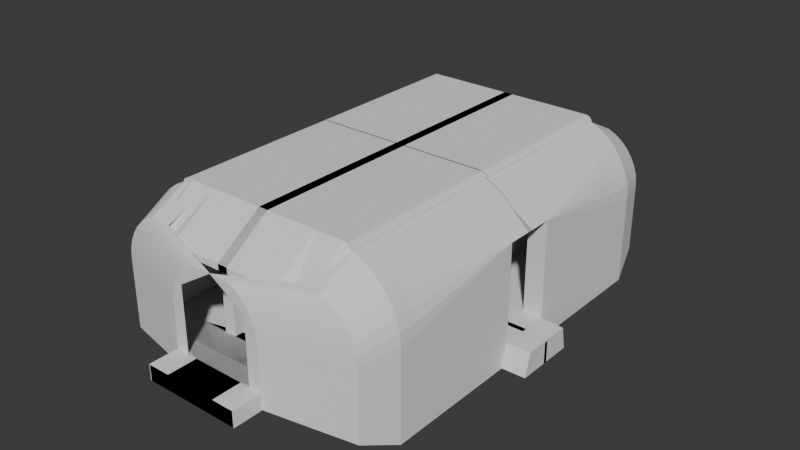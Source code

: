 # Source: vlak.blend  (saved by Blender 4.5.88; exported with 4.5.12 LTS)
import bpy
from mathutils import Matrix  # noqa: F401  (used for matrix-valued properties, if any)

bpy.ops.wm.read_factory_settings(use_empty=True)
scene = bpy.context.scene
scene.name = 'Scene'

# ---- collections
col_collection = bpy.data.collections.new('Collection'); scene.collection.children.link(col_collection)

# ---- world
world_world = bpy.data.worlds.new('World'); scene.world = world_world
world_world.use_nodes = True; world_world.node_tree.nodes.clear()
_N = world_world.node_tree.nodes; _L = world_world.node_tree.links
n0 = _N.new('ShaderNodeOutputWorld'); n0.name = 'World Output'; n0.location = (200, 100)
n1 = _N.new('ShaderNodeBackground'); n1.name = 'Background'; n1.location = (-200, 100)
n1.inputs[0].default_value = (0.05088, 0.05088, 0.05088, 1.0)
_L.new(n1.outputs[0], n0.inputs[0])
n0.is_active_output = True
world_world.color = (0.05088, 0.05088, 0.05088)
world_world.sun_shadow_jitter_overblur = 0.0

# ---- meshes
me_krychle = bpy.data.meshes.new('Krychle')
me_krychle.from_pydata([(-12.09, -12.86, -1.0), (-12.09, -12.86, 1.0), (-9.747, -12.86, -1.0), (-7.227, -12.86, -1.0), (-4.707, -12.86, -1.0), (-2.186, -12.86, -1.0), (0.3339, -12.86, -1.0), (0.3339, -12.86, 1.0), (-2.186, -12.86, 1.0), (-4.707, -12.86, 1.0), (-7.227, -12.86, 1.0), (-10.49, -12.86, 1.017), (-10.49, -12.86, 9.387), (-8.226, -12.86, 12.31), (-5.878, -12.86, 12.31), (-5.878, -12.86, 12.83), (0.4202, -12.86, 12.31), (0.4202, -12.86, 12.83), (-8.226, -12.86, 12.31), (-12.09, -12.86, 6.845), (-9.087, -12.86, 11.92), (-9.905, -12.86, 11.33), (-10.64, -12.86, 10.59), (-11.25, -12.86, 9.722), (-11.71, -12.86, 8.778), (-12.0, -12.86, 7.803), (-7.584, -12.86, 12.83), (-8.226, -12.86, 12.31), (-7.727, -12.86, 12.82), (-7.863, -12.86, 12.78), (-7.984, -12.86, 12.72), (-8.086, -12.86, 12.64), (-8.162, -12.86, 12.54), (-8.21, -12.86, 12.43), (-4.933, -12.86, 12.31), (-3.884, -12.86, 12.31), (-2.834, -12.86, 12.31), (-1.784, -12.86, 12.31), (-0.7345, -12.86, 12.31), (-0.7345, -12.86, 12.83), (-1.784, -12.86, 12.83), (-2.834, -12.86, 12.83), (-3.884, -12.86, 12.83), (-4.933, -12.86, 12.83), (-4.933, -12.86, 0.8182), (-3.884, -12.86, 0.8182), (-3.859, -11.46, 1.095), (-3.859, -11.46, 2.921), (-3.859, -2.368, 1.095), (-3.859, -2.368, 2.921), (-1.859, -11.46, 1.095), (-1.859, -11.46, 2.921), (-1.859, -2.368, 1.095), (-1.859, -2.368, 2.921), (-3.661, -10.56, 2.921), (-3.661, -3.265, 2.921), (-2.056, -3.265, 2.921), (-2.056, -10.56, 2.921), (-3.661, -10.56, 3.072), (-3.661, -3.265, 3.072), (-2.056, -3.265, 3.072), (-2.056, -10.56, 3.072), (-3.781, -11.11, 3.209), (-3.623, -10.95, 3.368), (-3.76, -11.08, 3.288), (-3.702, -11.03, 3.346), (-3.623, -2.879, 3.368), (-3.781, -2.72, 3.209), (-3.702, -2.8, 3.346), (-3.76, -2.742, 3.288), (-2.095, -2.879, 3.368), (-1.936, -2.72, 3.209), (-2.016, -2.8, 3.346), (-1.958, -2.742, 3.288), (-2.095, -10.95, 3.368), (-1.936, -11.11, 3.209), (-2.016, -11.03, 3.346), (-1.958, -11.08, 3.288), (-3.781, -2.72, 3.185), (-3.756, -2.833, 3.072), (-3.781, -2.833, 3.072), (-3.779, -2.729, 3.142), (-3.774, -2.753, 3.105), (-3.766, -2.79, 3.081), (-1.961, -2.833, 3.072), (-1.936, -2.72, 3.185), (-1.952, -2.79, 3.081), (-1.944, -2.753, 3.105), (-1.938, -2.729, 3.142), (-2.017, -10.74, 3.072), (-1.936, -11.11, 3.153), (-1.977, -10.92, 3.083), (-1.947, -11.06, 3.113), (-1.936, -2.752, 3.153), (-1.961, -2.833, 3.072), (-1.952, -2.79, 3.081), (-1.943, -2.758, 3.103), (-1.938, -2.766, 3.117), (-1.94, -2.792, 3.113), (-1.949, -2.822, 3.083), (-3.75, -10.96, 3.072), (-3.781, -11.11, 3.209), (-3.781, -10.96, 3.072), (-3.765, -11.03, 3.091), (-3.777, -11.09, 3.141), (-1.936, -11.11, 3.153), (-2.017, -10.96, 3.072), (-1.986, -10.97, 3.081), (-1.947, -11.06, 3.113), (-1.977, -11.09, 3.113), (-2.006, -11.03, 3.083), (-12.09, -2.732, -1.0), (0.3339, -2.732, 1.0), (-2.186, -2.732, 1.0), (-4.707, -2.732, 1.0), (-7.227, -2.732, 1.0), (-10.49, -2.732, 1.017), (-9.747, -2.732, -1.0), (-7.227, -2.732, -1.0), (-4.707, -2.732, -1.0), (-2.186, -2.732, -1.0), (0.3339, -2.732, -1.0), (-10.49, -2.732, 9.387), (-8.226, -2.732, 12.31), (-5.878, -2.732, 12.31), (-5.878, -2.732, 12.83), (0.4202, -2.732, 12.31), (0.4202, -2.732, 12.83), (-8.226, -2.732, 12.31), (-9.087, -2.732, 11.92), (-9.905, -2.732, 11.33), (-10.64, -2.732, 10.59), (-7.584, -2.732, 12.83), (-7.727, -2.732, 12.82), (-7.863, -2.732, 12.78), (-7.984, -2.732, 12.72), (-8.086, -2.732, 12.64), (-8.162, -2.732, 12.54), (-8.21, -2.732, 12.43), (-8.226, -2.732, 12.31), (-4.933, -2.732, 12.31), (-3.884, -2.732, 12.31), (-2.834, -2.732, 12.31), (-1.784, -2.732, 12.31), (-0.7345, -2.732, 12.31), (-4.933, -2.732, 12.83), (-3.884, -2.732, 12.83), (-2.834, -2.732, 12.83), (-1.784, -2.732, 12.83), (-0.7345, -2.732, 12.83), (-4.933, -2.732, 0.8182), (-3.884, -2.732, 0.8182), (-4.933, -2.157, 11.11), (-4.933, -2.157, 1.044), (-3.884, -2.021, 10.87), (-3.884, -2.021, 1.147), (-3.997, -2.732, 12.31), (-3.997, -2.732, 0.8182), (-3.997, -2.157, 11.11), (-3.997, -2.157, 1.044), (-12.09, -14.41, 1.0), (-12.09, -14.41, -1.0), (-10.49, -14.41, 1.017), (-9.747, -14.41, -1.0), (-7.227, -14.41, -1.0), (-4.707, -14.41, -1.0), (-2.186, -14.41, -1.0), (7.065, -14.41, -1.0), (7.065, -14.41, 1.0), (-2.186, -14.41, 1.0), (-4.707, -14.41, 1.0), (-7.227, -14.41, 1.0), (-10.49, -14.41, 9.387), (-5.878, -14.41, 12.31), (-8.226, -14.41, 12.31), (-5.878, -14.41, 12.83), (0.4202, -14.41, 12.83), (0.4202, -14.41, 12.31), (-0.7345, -14.41, 12.31), (-4.933, -14.41, 12.83), (4.229, -19.49, 2.357), (-8.226, -14.41, 12.31), (-9.087, -14.41, 11.92), (-9.905, -14.41, 11.33), (-10.64, -14.41, 10.59), (-11.25, -14.41, 9.722), (-11.71, -14.41, 8.778), (-12.0, -14.41, 7.803), (-12.09, -14.41, 6.845), (-7.727, -14.41, 12.82), (-7.584, -14.41, 12.83), (-7.863, -14.41, 12.78), (-7.984, -14.41, 12.72), (-8.086, -14.41, 12.64), (-8.162, -14.41, 12.54), (-8.21, -14.41, 12.43), (-8.226, -14.41, 12.31), (-4.933, -14.41, 12.31), (-3.884, -14.41, 12.31), (-2.834, -14.41, 12.31), (-1.784, -14.41, 12.31), (-0.7345, -14.41, 12.83), (-1.784, -14.41, 12.83), (-2.834, -14.41, 12.83), (-3.884, -14.41, 12.83), (-4.933, -14.41, 0.8182), (-3.884, -14.41, 0.8182), (6.66, -17.55, 1.938), (-2.025, -17.55, 1.938), (-3.484, -17.55, 0.3866), (5.202, -17.55, 0.3866), (-5.439, -17.55, 0.3866), (-9.348, -17.55, 0.3866), (-7.393, -17.55, 0.3866), (-11.17, -17.55, 0.3866), (-9.928, -17.55, 1.951), (-11.17, -17.55, 1.938), (-5.439, -17.55, 1.938), (-7.393, -17.55, 1.938), (-9.928, -17.55, 8.443), (-6.347, -17.55, 10.71), (-8.168, -17.55, 10.71), (-8.168, -17.55, 10.71), (-8.836, -17.55, 10.4), (-9.47, -17.55, 9.951), (-10.04, -17.55, 9.374), (-10.51, -17.55, 8.703), (-10.87, -17.55, 7.971), (-11.09, -17.55, 7.214), (-11.17, -17.55, 6.472), (-0.6231, -19.49, 2.357), (2.527, -19.49, 1.006), (4.229, -19.49, 1.006), (0.8247, -19.49, 1.006), (-2.579, -19.49, 1.006), (-0.8773, -19.49, 1.006), (-4.165, -19.49, 1.006), (-3.084, -19.49, 2.369), (-4.165, -19.49, 2.357), (-1.643, -19.49, 2.357), (-2.249, -19.49, 2.357), (-3.084, -19.49, 8.021), (0.03359, -19.49, 9.996), (-1.552, -19.49, 9.996), (-2.579, -19.49, 9.11), (-1.552, -19.49, 9.996), (-2.134, -19.49, 9.729), (-2.686, -19.49, 9.334), (-3.181, -19.49, 8.832), (-3.595, -19.49, 8.247), (-3.906, -19.49, 7.61), (-4.1, -19.49, 6.951), (-4.165, -19.49, 6.305), (-5.878, -17.68, 10.11), (-5.878, -17.68, 9.583), (0.4202, -18.37, 10.11), (0.4202, -18.37, 9.583), (-0.7345, -18.37, 9.583), (-4.933, -18.37, 10.11), (-4.933, -18.37, 9.583), (-3.884, -18.37, 9.583), (-2.834, -18.37, 9.583), (-1.784, -18.37, 9.583), (-0.7345, -18.37, 10.11), (-1.784, -18.37, 10.11), (-2.834, -18.37, 10.11), (-3.884, -18.37, 10.11), (-12.09, 0.05262, 1.0), (-7.752, -14.41, 12.31), (-12.09, 0.05262, -1.0), (-7.752, -17.68, 9.583), (-7.752, -14.41, 12.31), (-7.255, -14.41, 12.83), (-7.606, -14.41, 12.68), (-7.255, -17.68, 10.11), (-7.752, -17.68, 9.583), (-7.606, -17.68, 9.953), (-9.747, 0.05262, -1.0), (-7.227, 0.05262, -1.0), (-4.707, 0.05262, -1.0), (-2.186, 0.05262, -1.0), (0.3339, 0.05262, -1.0), (-8.226, 0.05262, 12.31), (-5.878, 0.05262, 12.83), (0.4202, 0.05262, 12.31), (0.4202, 0.05262, 12.83), (-8.226, 0.05262, 12.31), (-9.087, 0.05262, 11.92), (-9.905, 0.05262, 11.33), (-10.64, 0.05262, 10.59), (-11.25, -2.732, 9.392), (-12.14, 0.2285, 1.017), (-12.14, 0.2285, 9.387), (-7.584, 0.05262, 12.83), (-7.727, 0.05262, 12.82), (-7.863, 0.05262, 12.78), (-7.984, 0.05262, 12.72), (-8.086, 0.05262, 12.64), (-8.162, 0.05262, 12.54), (-8.21, 0.05262, 12.43), (-8.226, 0.05262, 12.31), (-3.884, 0.05262, 12.31), (-2.834, 0.05262, 12.31), (-1.784, 0.05262, 12.31), (-0.7345, 0.05262, 12.31), (-4.933, 0.05262, 12.83), (-3.884, 0.05262, 12.83), (-2.834, 0.05262, 12.83), (-1.784, 0.05262, 12.83), (-0.7345, 0.05262, 12.83), (-3.884, 0.3353, 10.87), (-0.8801, -12.86, -1.0), (-0.8801, -12.86, 1.0), (-0.8801, -2.732, -1.0), (-0.8801, -2.732, 1.0), (2.609, -14.41, 1.0), (2.609, -14.41, -1.0), (2.476, -17.55, 1.938), (1.018, -17.55, 0.3866), (1.892, -19.49, 2.357), (3.409, -19.49, 1.006), (-0.8801, 0.05262, -1.0), (1.892, -22.04, 2.357), (-0.6231, -22.04, 2.357), (3.409, -22.04, 1.006), (4.229, -22.04, 1.006), (0.8247, -22.04, 1.006), (2.527, -22.04, 1.006), (-2.579, -22.04, 1.006), (-0.8773, -22.04, 1.006), (-4.165, -22.04, 1.006), (-3.084, -22.04, 2.369), (-4.165, -22.04, 2.357), (-1.643, -22.04, 2.357), (-2.249, -22.04, 2.357), (4.229, -22.04, 2.357), (0.3339, -2.282, 1.0), (-2.186, -2.282, 1.0), (-4.707, -2.282, 1.0), (-7.227, -2.282, 1.0), (-10.49, -2.282, 1.017), (-10.49, -2.282, 9.387), (-5.878, -2.282, 12.31), (-4.933, -2.282, 12.31), (-4.933, -2.282, 0.8182), (-3.884, -2.282, 0.8182), (-12.14, -2.282, 9.387), (-3.884, -1.571, 1.147), (-3.997, -2.282, 12.31), (-0.8801, -2.282, 1.0), (-4.707, 0.2919, 1.0), (0.3339, 0.2919, 1.0), (-0.8801, 0.2919, 1.0), (-2.186, 0.2919, 1.0), (-11.25, 0.05262, 9.392), (-10.49, 0.2285, 9.387), (-10.49, 0.2285, 1.017), (-7.227, 0.2285, 1.0), (-4.933, 0.2285, 12.31), (-5.878, 0.2285, 12.31), (-4.707, 0.2285, 1.0), (-8.186, 0.2285, 10.85), (-5.967, 0.2285, 1.0), (-5.406, 0.2285, 12.31), (-8.861, 0.2285, 1.009), (-12.14, -2.282, 1.017), (-14.1, 0.1604, -1.044), (-14.1, -2.625, -1.044), (-14.15, -2.175, 0.9738), (-14.1, 0.1604, 0.9563)], [], [(32, 33, 195, 194), (314, 113, 8, 312), (113, 114, 9, 8), (114, 115, 10, 9), (115, 116, 11, 10), (111, 117, 2, 0), (117, 118, 3, 2), (118, 119, 4, 3), (119, 120, 5, 4), (313, 121, 6, 311), (24, 25, 187, 186), (36, 37, 200, 199), (2, 3, 164, 163), (23, 24, 186, 185), (35, 36, 199, 198), (149, 39, 17, 127), (0, 2, 163, 161), (1, 0, 161, 160), (22, 23, 185, 184), (26, 28, 189, 190), (31, 32, 194, 193), (21, 22, 184, 183), (14, 34, 197, 173), (128, 18, 13, 123), (365, 1, 19, 346), (44, 45, 206, 205), (20, 21, 183, 182), (123, 13, 27, 139), (125, 132, 26, 15), (15, 26, 190, 175), (141, 35, 45, 151), (125, 15, 43, 145), (145, 43, 42, 146), (146, 42, 41, 147), (147, 41, 40, 148), (148, 40, 39, 149), (18, 20, 182, 181), (19, 1, 160, 188), (12, 14, 173, 172), (30, 31, 193, 192), (27, 13, 174, 196), (10, 11, 162, 171), (46, 47, 49, 48), (48, 49, 53, 52), (52, 53, 51, 50), (50, 51, 47, 46), (48, 52, 50, 46), (53, 49, 55, 56), (57, 56, 60, 61), (51, 53, 56, 57), (49, 47, 54, 55), (47, 51, 57, 54), (55, 54, 58, 59), (54, 57, 61, 58), (56, 55, 59, 60), (63, 66, 68, 65), (65, 68, 69, 64), (64, 69, 67, 62), (66, 70, 72, 68), (68, 72, 73, 69), (69, 73, 71, 67), (70, 74, 76, 72), (72, 76, 77, 73), (73, 77, 75, 71), (74, 63, 65, 76), (76, 65, 64, 77), (77, 64, 62, 75), (70, 66, 63, 74), (78, 81, 80), (81, 82, 80), (82, 83, 80), (83, 79, 80), (78, 85, 88, 81), (81, 88, 87, 82), (82, 87, 86, 83), (83, 86, 84, 79), (60, 59, 79, 84), (85, 78, 67, 71), (93, 98, 99, 94, 95, 96, 97), (93, 90, 92, 98), (98, 92, 91, 99), (99, 91, 89, 94), (90, 93, 85, 71, 75), (61, 60, 84, 94, 89), (84, 86, 95, 94), (86, 87, 96, 95), (87, 88, 97, 96), (88, 85, 93, 97), (100, 103, 102), (103, 104, 102), (104, 101, 102), (105, 109, 110, 106, 107, 108), (100, 106, 110, 103), (103, 110, 109, 104), (104, 109, 105, 101), (58, 61, 89, 106, 100), (78, 80, 102, 101, 62, 67), (59, 58, 100, 102, 80, 79), (101, 105, 90, 75, 62), (89, 91, 107, 106), (91, 92, 108, 107), (92, 90, 105, 108), (34, 140, 150, 44), (150, 140, 156, 157), (44, 150, 151, 45), (308, 148, 149, 309), (307, 147, 148, 308), (306, 146, 147, 307), (305, 145, 146, 306), (283, 125, 145, 305), (37, 143, 144, 38), (36, 142, 143, 37), (35, 141, 142, 36), (301, 141, 154, 310), (14, 124, 140, 34), (283, 293, 132, 125), (282, 123, 139, 300), (33, 138, 139, 27), (32, 137, 138, 33), (31, 136, 137, 32), (30, 135, 136, 31), (29, 134, 135, 30), (28, 133, 134, 29), (26, 132, 133, 28), (286, 128, 123, 282), (25, 346, 19), (24, 346, 25), (23, 346, 24), (22, 131, 346, 23), (21, 130, 131, 22), (20, 129, 130, 21), (18, 128, 129, 20), (38, 144, 126, 16), (309, 149, 127, 285), (16, 126, 127, 17), (12, 122, 124, 14), (321, 281, 121, 313), (279, 280, 120, 119), (278, 279, 119, 118), (277, 278, 118, 117), (269, 277, 117, 111), (11, 116, 122, 12), (0, 1, 365, 111), (141, 151, 155, 154), (157, 156, 158, 159), (153, 150, 157, 159), (140, 152, 158, 156), (152, 153, 159, 158), (167, 168, 207, 210), (201, 202, 264, 263), (164, 165, 211, 213), (316, 167, 210, 318), (315, 169, 208, 317), (172, 173, 220, 219), (182, 183, 224, 223), (171, 162, 215, 218), (173, 174, 221, 220), (188, 160, 216, 229), (181, 182, 223, 222), (170, 171, 218, 217), (162, 172, 219, 215), (163, 164, 213, 212), (174, 181, 222, 221), (174, 173, 175, 190, 189, 191, 192, 193, 194, 195, 196), (176, 201, 263, 255), (200, 178, 257, 262), (199, 200, 262, 261), (198, 199, 261, 260), (198, 197, 205, 206), (3, 4, 165, 164), (45, 35, 198, 206), (37, 38, 178, 200), (25, 19, 188, 187), (4, 5, 166, 165), (28, 29, 191, 189), (17, 39, 201, 176), (16, 17, 176, 177), (311, 6, 167, 316), (11, 12, 172, 162), (39, 40, 202, 201), (33, 27, 196, 195), (38, 16, 177, 178), (312, 8, 169, 315), (34, 44, 205, 197), (40, 41, 203, 202), (6, 7, 168, 167), (43, 15, 175, 179), (8, 9, 170, 169), (29, 30, 192, 191), (41, 42, 204, 203), (9, 10, 171, 170), (42, 43, 179, 204), (13, 18, 181, 174), (211, 209, 231, 233), (226, 227, 250, 249), (217, 218, 240, 239), (215, 219, 241, 237), (318, 210, 232, 320), (225, 226, 249, 248), (208, 217, 239, 230), (317, 208, 230, 319), (224, 225, 248, 247), (213, 211, 233, 235), (223, 224, 247, 246), (216, 214, 236, 238), (229, 216, 238, 252), (222, 223, 246, 245), (183, 184, 225, 224), (165, 166, 209, 211), (184, 185, 226, 225), (161, 163, 212, 214), (185, 186, 227, 226), (186, 187, 228, 227), (160, 161, 214, 216), (187, 188, 229, 228), (169, 170, 217, 208), (245, 246, 244), (240, 237, 331, 334), (233, 231, 327, 326), (239, 240, 334, 333), (231, 320, 324, 327), (320, 232, 325, 324), (246, 247, 244), (247, 248, 244), (248, 249, 244), (249, 250, 244), (250, 251, 244), (251, 252, 244), (245, 244, 241, 242, 243), (238, 237, 241, 244, 252), (220, 221, 243, 242), (218, 215, 237, 240), (227, 228, 251, 250), (212, 213, 235, 234), (219, 220, 242, 241), (210, 207, 180, 232), (228, 229, 252, 251), (214, 212, 234, 236), (221, 222, 245, 243), (263, 257, 256, 255), (253, 254, 259, 258), (258, 259, 260, 266), (266, 260, 261, 265), (265, 261, 262, 264), (264, 262, 257, 263), (177, 176, 255, 256), (202, 203, 265, 264), (173, 197, 259, 254), (178, 177, 256, 257), (203, 204, 266, 265), (197, 198, 260, 259), (204, 179, 258, 266), (179, 175, 253, 258), (267, 269, 366, 369), (173, 254, 270, 268), (274, 272, 273, 276), (276, 273, 271, 275), (175, 173, 268, 271, 273, 272), (271, 268, 270, 275), (253, 175, 272, 274), (254, 253, 274, 276, 275, 270), (126, 284, 285, 127), (144, 304, 284, 126), (128, 286, 287, 129), (129, 287, 288, 130), (130, 288, 289, 131), (131, 289, 292, 346), (346, 292, 354, 290), (341, 340, 365, 346), (132, 293, 294, 133), (133, 294, 295, 134), (134, 295, 296, 135), (135, 296, 297, 136), (136, 297, 298, 137), (137, 298, 299, 138), (138, 299, 300, 139), (141, 301, 302, 142), (142, 302, 303, 143), (143, 303, 304, 144), (230, 239, 333, 323), (207, 317, 319, 180), (209, 318, 320, 231), (7, 312, 315, 168), (5, 311, 316, 166), (168, 315, 317, 207), (166, 316, 318, 209), (280, 321, 313, 120), (120, 313, 311, 5), (112, 314, 312, 7), (329, 334, 331, 328), (324, 322, 323, 327), (327, 323, 333, 326), (326, 333, 334, 329), (328, 331, 332, 330), (325, 335, 322, 324), (234, 235, 329, 328), (232, 180, 335, 325), (236, 234, 328, 330), (237, 238, 332, 331), (238, 236, 330, 332), (235, 233, 326, 329), (319, 230, 323, 322), (180, 319, 322, 335), (116, 115, 339, 340), (115, 114, 338, 339), (124, 122, 341, 342), (140, 124, 342, 343), (114, 113, 337, 338), (140, 156, 348, 343), (355, 341, 346, 292), (314, 112, 336, 349), (122, 116, 340, 341), (155, 151, 345, 347), (140, 150, 344, 343), (151, 150, 344, 345), (113, 314, 349, 337), (337, 349, 352, 353), (349, 336, 351, 352), (338, 337, 353, 350), (342, 341, 355, 361, 359), (339, 338, 360, 362, 357), (343, 342, 359, 363, 358), (340, 339, 357, 364, 356), (340, 356, 291, 365), (367, 368, 369, 366), (365, 267, 369, 368), (269, 111, 367, 366), (111, 365, 368, 367)])
_uv = me_krychle.uv_layers.new(name='UVMapa')
_uv.uv.foreach_set('vector', [0.625, 0.0, 0.625, 0.0, 0.625, 0.0, 0.625, 0.0, 0.7638, 0.6587, 0.7767, 0.6587, 0.7767, 0.75, 0.7638, 0.75, 0.7767, 0.6587, 0.8017, 0.6587, 0.8017, 0.75, 0.7767, 0.75, 0.8017, 0.6587, 0.8267, 0.6587, 0.8267, 0.75, 0.8017, 0.75, 0.8267, 0.6587, 0.8517, 0.6587, 0.8517, 0.75, 0.8267, 0.75, 0.125, 0.6587, 0.1483, 0.6587, 0.1483, 0.75, 0.125, 0.75, 0.1483, 0.6587, 0.1733, 0.6587, 0.1733, 0.75, 0.1483, 0.75, 0.1733, 0.6587, 0.1983, 0.6587, 0.1983, 0.75, 0.1733, 0.75, 0.1983, 0.6587, 0.2233, 0.6587, 0.2233, 0.75, 0.1983, 0.75, 0.2362, 0.6587, 0.2483, 0.6587, 0.2483, 0.75, 0.2362, 0.75, 0.625, 0.0, 0.625, 0.0, 0.625, 0.0, 0.625, 0.0, 0.8517, 0.75, 0.8517, 0.75, 0.8517, 0.75, 0.8517, 0.75, 0.1483, 0.75, 0.1733, 0.75, 0.1733, 0.75, 0.1483, 0.75, 0.625, 0.0, 0.625, 0.0, 0.625, 0.0, 0.625, 0.0, 0.8517, 0.75, 0.8517, 0.75, 0.8517, 0.75, 0.8517, 0.75, 0.8517, 0.6587, 0.8517, 0.75, 0.8517, 0.75, 0.8517, 0.6587, 0.125, 0.75, 0.1483, 0.75, 0.1483, 0.75, 0.125, 0.75, 0.625, 0.0, 0.375, 0.0, 0.375, 0.0, 0.625, 0.0, 0.625, 0.0, 0.625, 0.0, 0.625, 0.0, 0.625, 0.0, 0.8686, 0.75, 0.87, 0.75, 0.87, 0.75, 0.8686, 0.75, 0.625, 0.0, 0.625, 0.0, 0.625, 0.0, 0.625, 0.0, 0.625, 0.0, 0.625, 0.0, 0.625, 0.0, 0.625, 0.0, 0.8517, 0.75, 0.8517, 0.75, 0.8517, 0.75, 0.8517, 0.75, 0.625, 0.9981, 0.625, 1.0, 0.625, 1.0, 0.625, 0.999, 0.625, 0.09126, 0.625, 0.0, 0.625, 0.0, 0.625, 0.09126, 0.8517, 0.75, 0.8517, 0.75, 0.8517, 0.75, 0.8517, 0.75, 0.625, 0.0, 0.625, 0.0, 0.625, 0.0, 0.625, 0.0, 0.625, 0.999, 0.625, 1.0, 0.625, 1.0, 0.625, 1.0, 0.8517, 0.6587, 0.8686, 0.6587, 0.8686, 0.75, 0.8517, 0.75, 0.8517, 0.75, 0.8686, 0.75, 0.8686, 0.75, 0.8517, 0.75, 0.8517, 0.6587, 0.8517, 0.75, 0.8517, 0.75, 0.8517, 0.6587, 0.8517, 0.6587, 0.8517, 0.75, 0.8517, 0.75, 0.8517, 0.6587, 0.8517, 0.6587, 0.8517, 0.75, 0.8517, 0.75, 0.8517, 0.6587, 0.8517, 0.6587, 0.8517, 0.75, 0.8517, 0.75, 0.8517, 0.6587, 0.8517, 0.6587, 0.8517, 0.75, 0.8517, 0.75, 0.8517, 0.6587, 0.8517, 0.6587, 0.8517, 0.75, 0.8517, 0.75, 0.8517, 0.6587, 0.625, 0.0, 0.625, 0.0, 0.625, 0.0, 0.625, 0.0, 0.625, 0.0, 0.625, 0.0, 0.625, 0.0, 0.625, 0.0, 0.8517, 0.75, 0.8517, 0.75, 0.8517, 0.75, 0.8517, 0.75, 0.8726, 0.75, 0.875, 0.75, 0.875, 0.75, 0.8726, 0.75, 0.625, 1.0, 0.625, 1.0, 0.625, 1.0, 0.625, 1.0, 0.8267, 0.75, 0.8517, 0.75, 0.8517, 0.75, 0.8267, 0.75, 0.375, 0.0, 0.625, 0.0, 0.625, 0.25, 0.375, 0.25, 0.375, 0.25, 0.625, 0.25, 0.625, 0.5, 0.375, 0.5, 0.375, 0.5, 0.625, 0.5, 0.625, 0.75, 0.375, 0.75, 0.375, 0.75, 0.625, 0.75, 0.625, 1.0, 0.375, 1.0, 0.125, 0.5, 0.375, 0.5, 0.375, 0.75, 0.125, 0.75, 0.625, 0.5, 0.625, 0.25, 0.625, 0.25, 0.625, 0.5, 0.625, 0.75, 0.625, 0.5, 0.625, 0.5, 0.625, 0.75, 0.625, 0.75, 0.625, 0.5, 0.625, 0.5, 0.625, 0.75, 0.625, 0.25, 0.625, 0.0, 0.625, 0.0, 0.625, 0.25, 0.625, 1.0, 0.625, 0.75, 0.625, 0.75, 0.625, 1.0, 0.625, 0.25, 0.625, 0.0, 0.625, 0.0, 0.625, 0.25, 0.625, 1.0, 0.625, 0.75, 0.625, 0.75, 0.625, 1.0, 0.625, 0.5, 0.625, 0.25, 0.625, 0.25, 0.625, 0.5, 0.8535, 0.7453, 0.8535, 0.5047, 0.8643, 0.5024, 0.8643, 0.7476, 0.8643, 0.7476, 0.8643, 0.5024, 0.8745, 0.5005, 0.8745, 0.7495, 0.625, 0.0006332, 0.625, 0.25, 0.625, 0.25, 0.625, 0.0, 0.8535, 0.5047, 0.6465, 0.5047, 0.6357, 0.5024, 0.8643, 0.5024, 0.8643, 0.5024, 0.6357, 0.5024, 0.6252, 0.5003, 0.8745, 0.5005, 0.625, 0.25, 0.6252, 0.5003, 0.625, 0.5, 0.625, 0.25, 0.6465, 0.5047, 0.6465, 0.7453, 0.6357, 0.7476, 0.6357, 0.5024, 0.6357, 0.5024, 0.6357, 0.7476, 0.6252, 0.7497, 0.6252, 0.5003, 0.6252, 0.5003, 0.6252, 0.7497, 0.625, 0.75, 0.625, 0.5, 0.6465, 0.7453, 0.8535, 0.7453, 0.8643, 0.7476, 0.6357, 0.7476, 0.6357, 0.7476, 0.8643, 0.7476, 0.8745, 0.7495, 0.6252, 0.7497, 0.6252, 0.7497, 0.625, 0.9971, 0.625, 1.0, 0.625, 0.75, 0.6465, 0.5047, 0.8535, 0.5047, 0.8535, 0.7453, 0.6465, 0.7453, 0.625, 0.25, 0.625, 0.2503, 0.625, 0.2467, 0.625, 0.2503, 0.625, 0.251, 0.625, 0.2467, 0.625, 0.251, 0.625, 0.2521, 0.625, 0.2467, 0.625, 0.2521, 0.625, 0.2533, 0.625, 0.2467, 0.625, 0.25, 0.625, 0.5, 0.625, 0.4997, 0.625, 0.2503, 0.625, 0.2503, 0.625, 0.4997, 0.625, 0.499, 0.625, 0.251, 0.625, 0.251, 0.625, 0.499, 0.625, 0.5, 0.625, 0.25, 0.625, 0.25, 0.625, 0.5, 0.625, 0.5, 0.625, 0.25, 0.625, 0.5, 0.625, 0.25, 0.625, 0.25, 0.625, 0.5, 0.625, 0.5, 0.625, 0.25, 0.625, 0.25, 0.625, 0.5, 0.625, 0.5009, 0.625, 0.5021, 0.625, 0.5014, 0.625, 0.5, 0.625, 0.5, 0.625, 0.5002, 0.625, 0.5012, 0.625, 0.5009, 0.625, 0.75, 0.625, 0.7485, 0.625, 0.5021, 0.625, 0.5021, 0.625, 0.7485, 0.625, 0.75, 0.625, 0.5014, 0.625, 0.5014, 0.625, 0.75, 0.625, 0.75, 0.625, 0.5, 0.625, 0.75, 0.625, 0.5009, 0.625, 0.5, 0.625, 0.5, 0.625, 0.75, 0.625, 0.75, 0.625, 0.5, 0.625, 0.5, 0.625, 0.5, 0.625, 0.75, 0.625, 0.5, 0.625, 0.5, 0.625, 0.5, 0.625, 0.5, 0.625, 0.5, 0.625, 0.5, 0.625, 0.5002, 0.625, 0.5, 0.625, 0.5, 0.625, 0.5, 0.625, 0.5012, 0.625, 0.5002, 0.625, 0.5, 0.625, 0.5, 0.625, 0.5009, 0.625, 0.5012, 0.625, 0.0, 0.625, 0.0, 0.625, 0.004259, 0.625, 0.0, 0.625, 0.0, 0.625, 0.004259, 0.625, 0.0, 0.625, 0.0, 0.625, 0.004259, 0.625, 0.75, 0.625, 0.7555, 0.625, 0.7573, 0.625, 0.7567, 0.625, 0.7526, 0.625, 0.75, 0.625, 1.0, 0.625, 0.7567, 0.625, 0.7573, 0.625, 1.0, 0.625, 1.0, 0.625, 0.7573, 0.625, 0.7555, 0.625, 0.9994, 0.625, 0.9994, 0.625, 0.7555, 0.625, 0.75, 0.625, 1.0, 0.625, 1.0, 0.625, 0.75, 0.625, 0.75, 0.625, 0.7567, 0.625, 1.0, 0.625, 0.25, 0.625, 0.2467, 0.625, 0.004259, 0.625, 0.0, 0.625, 0.0, 0.625, 0.25, 0.625, 0.25, 0.625, 0.0, 0.625, 0.0, 0.625, 0.004259, 0.625, 0.2467, 0.625, 0.25, 0.625, 1.0, 0.625, 0.75, 0.625, 0.75, 0.625, 0.75, 0.625, 1.0, 0.625, 0.75, 0.625, 0.75, 0.625, 0.7526, 0.625, 0.7567, 0.625, 0.75, 0.625, 0.75, 0.625, 0.75, 0.625, 0.7526, 0.625, 0.75, 0.625, 0.75, 0.625, 0.75, 0.625, 0.75, 0.8517, 0.75, 0.8517, 0.6587, 0.8517, 0.6587, 0.8517, 0.75, 0.8517, 0.6587, 0.8517, 0.6587, 0.8517, 0.6587, 0.8517, 0.6587, 0.8517, 0.75, 0.8517, 0.6587, 0.8517, 0.6587, 0.8517, 0.75, 0.8517, 0.6336, 0.8517, 0.6587, 0.8517, 0.6587, 0.8517, 0.6336, 0.8517, 0.6336, 0.8517, 0.6587, 0.8517, 0.6587, 0.8517, 0.6336, 0.8517, 0.6336, 0.8517, 0.6587, 0.8517, 0.6587, 0.8517, 0.6336, 0.8517, 0.6336, 0.8517, 0.6587, 0.8517, 0.6587, 0.8517, 0.6336, 0.8517, 0.6336, 0.8517, 0.6587, 0.8517, 0.6587, 0.8517, 0.6336, 0.8517, 0.75, 0.8517, 0.6587, 0.8517, 0.6587, 0.8517, 0.75, 0.8517, 0.75, 0.8517, 0.6587, 0.8517, 0.6587, 0.8517, 0.75, 0.8517, 0.75, 0.8517, 0.6587, 0.8517, 0.6587, 0.8517, 0.75, 0.8517, 0.6336, 0.8517, 0.6587, 0.8517, 0.6587, 0.8517, 0.6336, 0.8517, 0.75, 0.8517, 0.6587, 0.8517, 0.6587, 0.8517, 0.75, 0.8517, 0.6336, 0.8686, 0.6336, 0.8686, 0.6587, 0.8517, 0.6587, 0.625, 0.1164, 0.625, 0.09126, 0.625, 0.09126, 0.625, 0.1164, 0.625, 0.0, 0.625, 0.09127, 0.625, 0.09126, 0.625, 0.0, 0.625, 0.0, 0.625, 0.0913, 0.625, 0.09127, 0.625, 0.0, 0.625, 0.0, 0.625, 0.09139, 0.625, 0.0913, 0.625, 0.0, 0.8726, 0.75, 0.8726, 0.6587, 0.875, 0.6587, 0.875, 0.75, 0.8714, 0.75, 0.8714, 0.6587, 0.8726, 0.6587, 0.8726, 0.75, 0.87, 0.75, 0.87, 0.6587, 0.8714, 0.6587, 0.8714, 0.75, 0.8686, 0.75, 0.8686, 0.6587, 0.87, 0.6587, 0.87, 0.75, 0.625, 0.1164, 0.625, 0.09126, 0.625, 0.09126, 0.625, 0.1164, 0.625, 0.0, 0.625, 0.09126, 0.625, 0.0, 0.625, 0.0, 0.625, 0.09126, 0.625, 0.0, 0.625, 0.0, 0.625, 0.09126, 0.625, 0.0, 0.625, 0.0, 0.625, 0.09126, 0.625, 0.09126, 0.625, 0.0, 0.625, 0.0, 0.625, 0.09126, 0.625, 0.09126, 0.625, 0.0, 0.625, 0.0, 0.625, 0.09126, 0.625, 0.09126, 0.625, 0.0, 0.625, 0.0, 0.625, 0.09126, 0.625, 0.09126, 0.625, 0.0, 0.8517, 0.75, 0.8517, 0.6587, 0.8517, 0.6587, 0.8517, 0.75, 0.8517, 0.6336, 0.8517, 0.6587, 0.8517, 0.6587, 0.8517, 0.6336, 0.8517, 0.75, 0.8517, 0.6587, 0.8517, 0.6587, 0.8517, 0.75, 0.8517, 0.75, 0.8517, 0.6587, 0.8517, 0.6587, 0.8517, 0.75, 0.2362, 0.6336, 0.2483, 0.6336, 0.2483, 0.6587, 0.2362, 0.6587, 0.1983, 0.6336, 0.2233, 0.6336, 0.2233, 0.6587, 0.1983, 0.6587, 0.1733, 0.6336, 0.1983, 0.6336, 0.1983, 0.6587, 0.1733, 0.6587, 0.1483, 0.6336, 0.1733, 0.6336, 0.1733, 0.6587, 0.1483, 0.6587, 0.125, 0.6336, 0.1483, 0.6336, 0.1483, 0.6587, 0.125, 0.6587, 0.8517, 0.75, 0.8517, 0.6587, 0.8517, 0.6587, 0.8517, 0.75, 0.375, 0.0, 0.625, 0.0, 0.625, 0.09126, 0.375, 0.09126, 0.8517, 0.6587, 0.8517, 0.6587, 0.8517, 0.6587, 0.8517, 0.6587, 0.8517, 0.6587, 0.8517, 0.6587, 0.8517, 0.6587, 0.8517, 0.6587, 0.8517, 0.6587, 0.8517, 0.6587, 0.8517, 0.6587, 0.8517, 0.6587, 0.8517, 0.6587, 0.8517, 0.6587, 0.8517, 0.6587, 0.8517, 0.6587, 0.0, 0.0, 0.0, 0.0, 0.0, 0.0, 0.0, 0.0, 0.0, 0.0, 0.0, 0.0, 0.0, 0.0, 0.0, 0.0, 0.8517, 0.75, 0.8517, 0.75, 0.8517, 0.75, 0.8517, 0.75, 0.1733, 0.75, 0.1983, 0.75, 0.1983, 0.75, 0.1733, 0.75, 0.2362, 0.75, 0.2483, 0.75, 0.2483, 0.75, 0.2362, 0.75, 0.7638, 0.75, 0.7767, 0.75, 0.7767, 0.75, 0.7638, 0.75, 0.8517, 0.75, 0.8517, 0.75, 0.8517, 0.75, 0.8517, 0.75, 0.625, 0.0, 0.625, 0.0, 0.625, 0.0, 0.625, 0.0, 0.8267, 0.75, 0.8517, 0.75, 0.8517, 0.75, 0.8267, 0.75, 0.625, 0.9767, 0.625, 1.0, 0.625, 1.0, 0.625, 0.9767, 0.625, 0.0, 0.625, 0.0, 0.625, 0.0, 0.625, 0.0, 0.625, 0.0, 0.625, 0.0, 0.625, 0.0, 0.625, 0.0, 0.8017, 0.75, 0.8267, 0.75, 0.8267, 0.75, 0.8017, 0.75, 0.8517, 0.75, 0.8517, 0.75, 0.8517, 0.75, 0.8517, 0.75, 0.1483, 0.75, 0.1733, 0.75, 0.1733, 0.75, 0.1483, 0.75, 0.625, 1.0, 0.625, 1.0, 0.625, 1.0, 0.625, 1.0, 0.625, 1.0, 0.625, 0.9767, 0.625, 0.9767, 0.625, 0.9936, 0.625, 0.995, 0.625, 0.9964, 0.625, 0.9976, 0.625, 0.9986, 0.625, 0.9994, 0.625, 0.9998, 0.625, 1.0, 0.8517, 0.75, 0.8517, 0.75, 0.8517, 0.75, 0.8517, 0.75, 0.8517, 0.75, 0.8517, 0.75, 0.8517, 0.75, 0.8517, 0.75, 0.8517, 0.75, 0.8517, 0.75, 0.8517, 0.75, 0.8517, 0.75, 0.8517, 0.75, 0.8517, 0.75, 0.8517, 0.75, 0.8517, 0.75, 0.625, 0.9767, 0.625, 0.9767, 0.625, 0.9767, 0.625, 0.9767, 0.1733, 0.75, 0.1983, 0.75, 0.1983, 0.75, 0.1733, 0.75, 0.8517, 0.75, 0.8517, 0.75, 0.8517, 0.75, 0.8517, 0.75, 0.8517, 0.75, 0.8517, 0.75, 0.8517, 0.75, 0.8517, 0.75, 0.625, 0.0, 0.625, 0.0, 0.625, 0.0, 0.625, 0.0, 0.1983, 0.75, 0.2233, 0.75, 0.2233, 0.75, 0.1983, 0.75, 0.87, 0.75, 0.8714, 0.75, 0.8714, 0.75, 0.87, 0.75, 0.8517, 0.75, 0.8517, 0.75, 0.8517, 0.75, 0.8517, 0.75, 0.8517, 0.75, 0.8517, 0.75, 0.8517, 0.75, 0.8517, 0.75, 0.2362, 0.75, 0.2483, 0.75, 0.2483, 0.75, 0.2362, 0.75, 0.8517, 0.75, 0.8517, 0.75, 0.8517, 0.75, 0.8517, 0.75, 0.8517, 0.75, 0.8517, 0.75, 0.8517, 0.75, 0.8517, 0.75, 0.625, 0.0, 0.625, 0.0, 0.625, 0.0, 0.625, 0.0, 0.8517, 0.75, 0.8517, 0.75, 0.8517, 0.75, 0.8517, 0.75, 0.7638, 0.75, 0.7767, 0.75, 0.7767, 0.75, 0.7638, 0.75, 0.8517, 0.75, 0.8517, 0.75, 0.8517, 0.75, 0.8517, 0.75, 0.8517, 0.75, 0.8517, 0.75, 0.8517, 0.75, 0.8517, 0.75, 0.0, 0.0, 0.0, 0.0, 0.0, 0.0, 0.0, 0.0, 0.8517, 0.75, 0.8517, 0.75, 0.8517, 0.75, 0.8517, 0.75, 0.7767, 0.75, 0.8017, 0.75, 0.8017, 0.75, 0.7767, 0.75, 0.8714, 0.75, 0.8726, 0.75, 0.8726, 0.75, 0.8714, 0.75, 0.8517, 0.75, 0.8517, 0.75, 0.8517, 0.75, 0.8517, 0.75, 0.8017, 0.75, 0.8267, 0.75, 0.8267, 0.75, 0.8017, 0.75, 0.8517, 0.75, 0.8517, 0.75, 0.8517, 0.75, 0.8517, 0.75, 0.625, 1.0, 0.625, 1.0, 0.625, 1.0, 0.625, 1.0, 0.1983, 0.75, 0.2233, 0.75, 0.2233, 0.75, 0.1983, 0.75, 0.625, 0.0, 0.625, 0.0, 0.625, 0.0, 0.625, 0.0, 0.8017, 0.75, 0.8267, 0.75, 0.8267, 0.75, 0.8017, 0.75, 0.8517, 0.75, 0.8517, 0.75, 0.8517, 0.75, 0.8517, 0.75, 0.2362, 0.75, 0.2483, 0.75, 0.2483, 0.75, 0.2362, 0.75, 0.625, 0.0, 0.625, 0.0, 0.625, 0.0, 0.625, 0.0, 0.7767, 0.75, 0.8017, 0.75, 0.8017, 0.75, 0.7767, 0.75, 0.7638, 0.75, 0.7767, 0.75, 0.7767, 0.75, 0.7638, 0.75, 0.625, 0.0, 0.625, 0.0, 0.625, 0.0, 0.625, 0.0, 0.1733, 0.75, 0.1983, 0.75, 0.1983, 0.75, 0.1733, 0.75, 0.625, 0.0, 0.625, 0.0, 0.625, 0.0, 0.625, 0.0, 0.625, 0.0, 0.375, 0.0, 0.375, 0.0, 0.625, 0.0, 0.625, 0.0, 0.625, 0.0, 0.625, 0.0, 0.625, 0.0, 0.625, 0.0, 0.625, 0.0, 0.625, 0.0, 0.625, 0.0, 0.625, 0.0, 0.625, 0.0, 0.625, 0.0, 0.625, 0.0, 0.1983, 0.75, 0.2233, 0.75, 0.2233, 0.75, 0.1983, 0.75, 0.625, 0.0, 0.625, 0.0, 0.625, 0.0, 0.625, 0.0, 0.125, 0.75, 0.1483, 0.75, 0.1483, 0.75, 0.125, 0.75, 0.625, 0.0, 0.625, 0.0, 0.625, 0.0, 0.625, 0.0, 0.625, 0.0, 0.625, 0.0, 0.625, 0.0, 0.625, 0.0, 0.625, 0.0, 0.375, 0.0, 0.375, 0.0, 0.625, 0.0, 0.625, 0.0, 0.625, 0.0, 0.625, 0.0, 0.625, 0.0, 0.7767, 0.75, 0.8017, 0.75, 0.8017, 0.75, 0.7767, 0.75, 0.625, 0.9966, 0.625, 0.9702, 0.625, 0.9767, 0.8267, 0.75, 0.8517, 0.75, 0.8517, 0.75, 0.8267, 0.75, 0.1983, 0.75, 0.2233, 0.75, 0.2233, 0.75, 0.1983, 0.75, 0.8017, 0.75, 0.8267, 0.75, 0.8267, 0.75, 0.8017, 0.75, 0.2233, 0.75, 0.2362, 0.75, 0.2362, 0.75, 0.2233, 0.75, 0.2362, 0.75, 0.2483, 0.75, 0.2483, 0.75, 0.2362, 0.75, 0.625, 0.9702, 0.625, 0.9783, 0.625, 0.9767, 0.625, 0.9783, 0.625, 0.9855, 0.625, 0.9767, 0.625, 0.9855, 0.625, 1.0, 0.625, 0.9767, 0.625, 1.0, 0.625, 1.0, 0.625, 0.9767, 0.625, 1.0, 0.625, 1.0, 0.625, 0.9767, 0.625, 1.0, 0.625, 1.0, 0.625, 0.9767, 0.625, 0.9966, 0.625, 0.9767, 0.625, 0.9767, 0.625, 0.9767, 0.625, 1.0, 0.625, 1.0, 0.625, 0.9767, 0.625, 0.9767, 0.625, 0.9767, 0.625, 1.0, 0.625, 0.9767, 0.625, 1.0, 0.625, 1.0, 0.625, 0.9767, 0.8267, 0.75, 0.8517, 0.75, 0.8517, 0.75, 0.8267, 0.75, 0.625, 0.0, 0.625, 0.0, 0.625, 0.0, 0.625, 0.0, 0.1483, 0.75, 0.1733, 0.75, 0.1733, 0.75, 0.1483, 0.75, 0.8517, 0.75, 0.8517, 0.75, 0.8517, 0.75, 0.8517, 0.75, 0.0, 0.0, 0.0, 0.0, 0.0, 0.0, 0.0, 0.0, 0.625, 0.0, 0.625, 0.0, 0.625, 0.0, 0.625, 0.0, 0.125, 0.75, 0.1483, 0.75, 0.1483, 0.75, 0.125, 0.75, 0.625, 1.0, 0.625, 1.0, 0.625, 1.0, 0.625, 1.0, 0.625, 0.9767, 0.625, 0.9767, 0.625, 0.9767, 0.625, 0.9767, 0.625, 0.9767, 0.625, 0.9767, 0.625, 0.9767, 0.625, 0.9767, 0.625, 0.9767, 0.625, 0.9767, 0.625, 0.9767, 0.625, 0.9767, 0.625, 0.9767, 0.625, 0.9767, 0.625, 0.9767, 0.625, 0.9767, 0.625, 0.9767, 0.625, 0.9767, 0.625, 0.9767, 0.625, 0.9767, 0.625, 0.9767, 0.625, 0.9767, 0.625, 0.9767, 0.625, 0.9767, 0.8517, 0.75, 0.8517, 0.75, 0.8517, 0.75, 0.8517, 0.75, 0.8517, 0.75, 0.8517, 0.75, 0.8517, 0.75, 0.8517, 0.75, 0.8517, 0.75, 0.8517, 0.75, 0.8517, 0.75, 0.8517, 0.75, 0.8517, 0.75, 0.8517, 0.75, 0.8517, 0.75, 0.8517, 0.75, 0.8517, 0.75, 0.8517, 0.75, 0.8517, 0.75, 0.8517, 0.75, 0.625, 0.9767, 0.625, 0.9767, 0.625, 0.9767, 0.625, 0.9767, 0.8517, 0.75, 0.8517, 0.75, 0.8517, 0.75, 0.8517, 0.75, 0.8517, 0.75, 0.8517, 0.75, 0.8517, 0.75, 0.8517, 0.75, 0.0, 0.0, 0.0, 0.0, 0.0, 0.0, 0.0, 0.0, 0.8517, 0.75, 0.8517, 0.75, 0.8517, 0.75, 0.8517, 0.75, 0.8517, 0.75, 0.8517, 0.75, 0.8517, 0.75, 0.8517, 0.75, 0.625, 0.9767, 0.625, 0.9767, 0.625, 0.9767, 0.625, 0.9767, 0.625, 0.9767, 0.625, 0.9767, 0.625, 0.9767, 0.625, 0.9767, 0.625, 0.9767, 0.625, 0.9767, 0.625, 0.9767, 0.625, 0.9767, 0.625, 0.9767, 0.625, 0.9767, 0.8517, 0.75, 0.8517, 0.75, 0.8517, 0.75, 0.8517, 0.75, 0.625, 0.9767, 0.625, 0.9767, 0.625, 0.9767, 0.625, 0.9767, 0.625, 0.9767, 0.625, 0.9767, 0.8517, 0.6587, 0.8517, 0.6336, 0.8517, 0.6336, 0.8517, 0.6587, 0.8517, 0.6587, 0.8517, 0.6336, 0.8517, 0.6336, 0.8517, 0.6587, 0.625, 0.09126, 0.625, 0.1164, 0.625, 0.1164, 0.625, 0.09126, 0.625, 0.09126, 0.625, 0.1164, 0.625, 0.1164, 0.625, 0.09126, 0.625, 0.09126, 0.625, 0.1164, 0.625, 0.1164, 0.625, 0.09126, 0.625, 0.09126, 0.625, 0.1164, 0.625, 0.1164, 0.625, 0.09126, 0.625, 0.09126, 0.625, 0.1164, 0.625, 0.1164, 0.625, 0.09126, 0.8517, 0.6587, 0.8517, 0.6587, 0.8517, 0.6587, 0.8517, 0.6587, 0.8686, 0.6587, 0.8686, 0.6336, 0.87, 0.6336, 0.87, 0.6587, 0.87, 0.6587, 0.87, 0.6336, 0.8714, 0.6336, 0.8714, 0.6587, 0.8714, 0.6587, 0.8714, 0.6336, 0.8726, 0.6336, 0.8726, 0.6587, 0.8726, 0.6587, 0.8726, 0.6336, 0.875, 0.6336, 0.875, 0.6587, 0.625, 0.09139, 0.625, 0.1165, 0.625, 0.1164, 0.625, 0.0913, 0.625, 0.0913, 0.625, 0.1164, 0.625, 0.1164, 0.625, 0.09127, 0.625, 0.09127, 0.625, 0.1164, 0.625, 0.1164, 0.625, 0.09126, 0.8517, 0.6587, 0.8517, 0.6336, 0.8517, 0.6336, 0.8517, 0.6587, 0.8517, 0.6587, 0.8517, 0.6336, 0.8517, 0.6336, 0.8517, 0.6587, 0.8517, 0.6587, 0.8517, 0.6336, 0.8517, 0.6336, 0.8517, 0.6587, 0.7767, 0.75, 0.8017, 0.75, 0.8017, 0.75, 0.7767, 0.75, 0.7517, 0.75, 0.7638, 0.75, 0.7638, 0.75, 0.7517, 0.75, 0.2233, 0.75, 0.2362, 0.75, 0.2362, 0.75, 0.2233, 0.75, 0.7517, 0.75, 0.7638, 0.75, 0.7638, 0.75, 0.7517, 0.75, 0.2233, 0.75, 0.2362, 0.75, 0.2362, 0.75, 0.2233, 0.75, 0.7517, 0.75, 0.7638, 0.75, 0.7638, 0.75, 0.7517, 0.75, 0.2233, 0.75, 0.2362, 0.75, 0.2362, 0.75, 0.2233, 0.75, 0.2233, 0.6336, 0.2362, 0.6336, 0.2362, 0.6587, 0.2233, 0.6587, 0.2233, 0.6587, 0.2362, 0.6587, 0.2362, 0.75, 0.2233, 0.75, 0.7517, 0.6587, 0.7638, 0.6587, 0.7638, 0.75, 0.7517, 0.75, 0.375, 0.9517, 0.625, 0.9517, 0.625, 0.9767, 0.375, 0.9767, 0.375, 0.8888, 0.625, 0.8888, 0.625, 0.9017, 0.375, 0.9017, 0.375, 0.9017, 0.625, 0.9017, 0.625, 0.9267, 0.375, 0.9267, 0.375, 0.9267, 0.625, 0.9267, 0.625, 0.9517, 0.375, 0.9517, 0.375, 0.9767, 0.625, 0.9767, 0.625, 1.0, 0.375, 1.0, 0.375, 0.8767, 0.625, 0.8767, 0.625, 0.8888, 0.375, 0.8888, 0.1483, 0.75, 0.1733, 0.75, 0.1733, 0.75, 0.1483, 0.75, 0.0, 0.0, 0.0, 0.0, 0.0, 0.0, 0.0, 0.0, 0.125, 0.75, 0.1483, 0.75, 0.1483, 0.75, 0.125, 0.75, 0.625, 0.9767, 0.625, 1.0, 0.625, 1.0, 0.625, 0.9767, 0.625, 0.0, 0.375, 0.0, 0.375, 0.0, 0.625, 0.0, 0.1733, 0.75, 0.1983, 0.75, 0.1983, 0.75, 0.1733, 0.75, 0.7638, 0.75, 0.7767, 0.75, 0.7767, 0.75, 0.7638, 0.75, 0.7517, 0.75, 0.7638, 0.75, 0.7638, 0.75, 0.7517, 0.75, 0.8517, 0.6587, 0.8267, 0.6587, 0.8267, 0.6587, 0.8517, 0.6587, 0.8267, 0.6587, 0.8017, 0.6587, 0.8017, 0.6587, 0.8267, 0.6587, 0.8517, 0.6587, 0.8517, 0.6587, 0.8517, 0.6587, 0.8517, 0.6587, 0.8517, 0.6587, 0.8517, 0.6587, 0.8517, 0.6587, 0.8517, 0.6587, 0.8017, 0.6587, 0.7767, 0.6587, 0.7767, 0.6587, 0.8017, 0.6587, 0.8517, 0.6587, 0.8517, 0.6587, 0.8517, 0.6587, 0.8517, 0.6587, 0.8517, 0.6587, 0.8517, 0.6587, 0.8517, 0.6587, 0.8517, 0.6587, 0.7638, 0.6587, 0.7517, 0.6587, 0.7517, 0.6587, 0.7638, 0.6587, 0.8517, 0.6587, 0.8517, 0.6587, 0.8517, 0.6587, 0.8517, 0.6587, 0.8517, 0.6587, 0.8517, 0.6587, 0.8517, 0.6587, 0.8517, 0.6587, 0.8517, 0.6587, 0.8517, 0.6587, 0.8517, 0.6587, 0.8517, 0.6587, 0.8517, 0.6587, 0.8517, 0.6587, 0.8517, 0.6587, 0.8517, 0.6587, 0.7767, 0.6587, 0.7638, 0.6587, 0.7638, 0.6587, 0.7767, 0.6587, 0.7767, 0.6587, 0.7638, 0.6587, 0.7638, 0.6587, 0.7767, 0.6587, 0.7638, 0.6587, 0.7517, 0.6587, 0.7517, 0.6587, 0.7638, 0.6587, 0.8017, 0.6587, 0.7767, 0.6587, 0.7767, 0.6587, 0.8017, 0.6587, 0.8517, 0.6587, 0.8517, 0.6587, 0.8517, 0.6587, 0.8517, 0.6587, 0.8517, 0.6587, 0.8267, 0.6587, 0.8017, 0.6587, 0.8017, 0.6587, 0.8142, 0.6587, 0.8267, 0.6587, 0.8517, 0.6587, 0.8517, 0.6587, 0.8517, 0.6587, 0.8517, 0.6587, 0.8517, 0.6587, 0.8517, 0.6587, 0.8267, 0.6587, 0.8267, 0.6587, 0.8392, 0.6587, 0.8517, 0.6587, 0.8517, 0.6587, 0.8517, 0.6587, 0.8517, 0.6587, 0.8517, 0.6587, 0.375, 0.09126, 0.625, 0.09126, 0.625, 0.1164, 0.375, 0.1164, 0.0, 0.0, 0.0, 0.0, 0.0, 0.0, 0.0, 0.0, 0.125, 0.6336, 0.125, 0.6587, 0.125, 0.6587, 0.125, 0.6336, 0.375, 0.09126, 0.625, 0.09126, 0.625, 0.09126, 0.375, 0.09126])
me_krychle.update()

# ---- objects
ob_krychle = bpy.data.objects.new('Krychle', me_krychle)

# ---- transforms, parenting, visibility, modifiers, constraints
ob_krychle.location = (0.0, 0.0, 0.0)
_m = ob_krychle.modifiers.new('Zrcadlit', 'MIRROR')
_m.use_axis = (True, True, False)

# ---- collection membership
col_collection.objects.link(ob_krychle)

# ---- scene / render settings (as saved in the file)
scene.frame_start = 1; scene.frame_end = 250; scene.frame_set(1)
scene.render.engine = 'BLENDER_EEVEE_NEXT'
bpy.context.view_layer.update()

# ---- added for rendering (the .blend has no active camera and no usable light): camera, sun
cam_auto = bpy.data.cameras.new('AutoCamera')
cam_auto.lens = 50.0
cam_auto.sensor_width = 36.0
cam_auto.clip_end = 1000.0
ob_auto_camera = bpy.data.objects.new('AutoCamera', cam_auto)
scene.collection.objects.link(ob_auto_camera)
ob_auto_camera.location = (50.1287, -60.1544, 45.9984)
ob_auto_camera.rotation_euler = (1.09748, -7.21219e-08, 0.694738)
scene.camera = ob_auto_camera
light_auto_sun = bpy.data.lights.new('AutoSun', 'SUN')
light_auto_sun.energy = 3.0
light_auto_sun.angle = 0.0523599
ob_auto_sun = bpy.data.objects.new('AutoSun', light_auto_sun)
scene.collection.objects.link(ob_auto_sun)
ob_auto_sun.rotation_euler = (0.872665, 0.174533, 0.523599)
bpy.context.view_layer.update()
